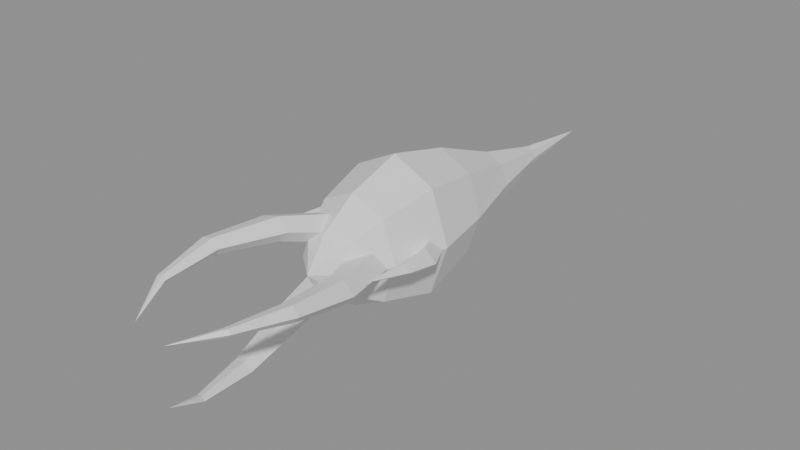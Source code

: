 # Source: BE_FxWaterLance.blend  (saved by Blender 5.2.45; exported with 4.5.12 LTS)
import bpy
from mathutils import Matrix  # noqa: F401  (used for matrix-valued properties, if any)

bpy.ops.wm.read_factory_settings(use_empty=True)
scene = bpy.context.scene
scene.name = 'FxWaterLance'

# ---- materials (node trees are filled in below, after node groups)
mat_be_waterlance_white = bpy.data.materials.new('BE_WaterLance_White')
mat_be_waterlance_white.diffuse_color = (0.82, 0.82, 0.82, 1.0)

# ---- material node trees
mat_be_waterlance_white.use_nodes = True; mat_be_waterlance_white.node_tree.nodes.clear()
_N = mat_be_waterlance_white.node_tree.nodes; _L = mat_be_waterlance_white.node_tree.links
n0 = _N.new('ShaderNodeBsdfPrincipled'); n0.name = 'Principled BSDF'; n0.location = (-200, 100)
n0.inputs[0].default_value = (0.82, 0.82, 0.82, 1.0)
n0.inputs[2].default_value = 0.4
n0.inputs[10].default_value = 0.005
n1 = _N.new('ShaderNodeOutputMaterial'); n1.name = 'Material Output'; n1.location = (200, 100)
_L.new(n0.outputs[0], n1.inputs[0])
n1.is_active_output = True

# ---- meshes
me_be_fxwaterlance_mesh = bpy.data.meshes.new('BE_FxWaterLance_Mesh')
me_be_fxwaterlance_mesh.from_pydata([(0.0, -1.65, 0.0), (0.36, -1.35, 0.0), (0.2546, -1.35, 0.297), (2.204e-17, -1.35, 0.42), (-0.2546, -1.35, 0.297), (-0.36, -1.35, 5.144e-17), (-0.2546, -1.35, -0.297), (-6.613e-17, -1.35, -0.42), (0.2546, -1.35, -0.297), (0.65, -0.85, 0.0), (0.4596, -0.85, 0.5374), (3.98e-17, -0.85, 0.76), (-0.4596, -0.85, 0.5374), (-0.65, -0.85, 9.307e-17), (-0.4596, -0.85, -0.5374), (-1.194e-16, -0.85, -0.76), (0.4596, -0.85, -0.5374), (0.82, -0.1, 0.0), (0.5798, -0.1, 0.7071), (5.021e-17, -0.1, 1.0), (-0.5798, -0.1, 0.7071), (-0.82, -0.1, 1.225e-16), (-0.5798, -0.1, -0.7071), (-1.506e-16, -0.1, -1.0), (0.5798, -0.1, -0.7071), (0.64, 0.8, 0.0), (0.4525, 0.8, 0.5515), (3.919e-17, 0.8, 0.78), (-0.4525, 0.8, 0.5515), (-0.64, 0.8, 9.552e-17), (-0.4525, 0.8, -0.5515), (-1.176e-16, 0.8, -0.78), (0.4525, 0.8, -0.5515), (0.35, 1.8, 0.0), (0.2475, 1.8, 0.2758), (2.143e-17, 1.8, 0.39), (-0.2475, 1.8, 0.2758), (-0.35, 1.8, 4.776e-17), (-0.2475, 1.8, -0.2758), (-6.429e-17, 1.8, -0.39), (0.2475, 1.8, -0.2758), (0.13, 2.8, 0.0), (0.09192, 2.8, 0.09899), (7.96e-18, 2.8, 0.14), (-0.09192, 2.8, 0.09899), (-0.13, 2.8, 1.715e-17), (-0.09192, 2.8, -0.09899), (-2.388e-17, 2.8, -0.14), (0.09192, 2.8, -0.09899), (0.0, 4.0, 0.0), (0.25, -0.65, 0.0), (0.6, -0.95, 0.0), (0.4273, -0.95, 0.1902), (0.1477, -0.95, 0.1176), (0.1477, -0.95, -0.1176), (0.4273, -0.95, -0.1902), (0.8597, -1.804, 0.1196), (0.7146, -1.804, 0.2793), (0.4798, -1.804, 0.2183), (0.4798, -1.804, 0.02082), (0.7146, -1.804, -0.04021), (0.9094, -2.688, 0.2989), (0.8127, -2.688, 0.4054), (0.6562, -2.688, 0.3647), (0.6562, -2.688, 0.233), (0.8127, -2.688, 0.1924), (0.7312, -3.451, 0.393), (0.6863, -3.451, 0.4425), (0.6136, -3.451, 0.4236), (0.6136, -3.451, 0.3625), (0.6863, -3.451, 0.3436), (0.3832, -4.0, 0.3945), (-0.125, -0.65, 0.2165), (0.075, -0.95, 0.3031), (-0.09775, -0.95, 0.4933), (-0.3773, -0.95, 0.4207), (-0.3773, -0.95, 0.1856), (-0.09775, -0.95, 0.1129), (-0.2184, -1.706, 0.5029), (-0.3635, -1.706, 0.6626), (-0.5983, -1.706, 0.6016), (-0.5983, -1.706, 0.4041), (-0.3635, -1.706, 0.3431), (-0.5035, -2.489, 0.5169), (-0.6003, -2.489, 0.6234), (-0.7568, -2.489, 0.5827), (-0.7568, -2.489, 0.4511), (-0.6003, -2.489, 0.4104), (-0.6085, -3.164, 0.3804), (-0.6534, -3.164, 0.4299), (-0.7261, -3.164, 0.411), (-0.7261, -3.164, 0.3499), (-0.6534, -3.164, 0.331), (-0.5333, -3.65, 0.1346), (-0.125, -0.65, -0.2165), (0.075, -0.95, -0.3031), (-0.09775, -0.95, -0.1129), (-0.3773, -0.95, -0.1856), (-0.3773, -0.95, -0.4207), (-0.09775, -0.95, -0.4933), (-0.01129, -1.762, -0.6224), (-0.1564, -1.762, -0.4626), (-0.3912, -1.762, -0.5237), (-0.3912, -1.762, -0.7212), (-0.1564, -1.762, -0.7822), (0.01412, -2.603, -0.8158), (-0.08262, -2.603, -0.7092), (-0.2391, -2.603, -0.7499), (-0.2391, -2.603, -0.8816), (-0.08262, -2.603, -0.9223), (0.07227, -3.328, -0.7735), (0.02736, -3.328, -0.724), (-0.04531, -3.328, -0.7429), (-0.04531, -3.328, -0.804), (0.02736, -3.328, -0.8229), (0.1501, -3.85, -0.5291), (-0.54, 0.25, 0.0), (-0.45, -0.15, 0.0), (-0.62, -0.15, 0.13), (-0.79, -0.15, 1.592e-17), (-0.62, -0.15, -0.13), (-0.68, -0.55, 0.04), (-0.84, -0.55, 0.19), (-1.0, -0.55, 0.04), (-0.84, -0.55, -0.11), (-0.78, -1.0, 0.12), (-0.89, -1.0, 0.2), (-1.0, -1.0, 0.12), (-0.89, -1.0, 0.04), (-0.86, -1.65, 0.22), (0.54, 0.25, 0.0), (0.79, -0.15, 0.0), (0.62, -0.15, 0.13), (0.45, -0.15, 1.592e-17), (0.62, -0.15, -0.13), (1.0, -0.55, 0.04), (0.84, -0.55, 0.19), (0.68, -0.55, 0.04), (0.84, -0.55, -0.11), (1.0, -1.0, 0.12), (0.89, -1.0, 0.2), (0.78, -1.0, 0.12), (0.89, -1.0, 0.04), (0.86, -1.65, 0.22)], [], [(0, 1, 2), (0, 2, 3), (0, 3, 4), (0, 4, 5), (0, 5, 6), (0, 6, 7), (0, 7, 8), (0, 8, 1), (9, 2, 1), (10, 3, 2), (3, 12, 4), (4, 13, 5), (13, 6, 5), (14, 7, 6), (7, 16, 8), (8, 9, 1), (17, 10, 9), (18, 11, 10), (11, 20, 12), (12, 21, 13), (21, 14, 13), (22, 15, 14), (15, 24, 16), (16, 17, 9), (17, 26, 18), (18, 27, 19), (27, 20, 19), (28, 21, 20), (21, 30, 22), (22, 31, 23), (31, 24, 23), (32, 17, 24), (25, 34, 26), (26, 35, 27), (35, 28, 27), (36, 29, 28), (29, 38, 30), (30, 39, 31), (39, 32, 31), (40, 25, 32), (33, 42, 34), (34, 43, 35), (43, 36, 35), (44, 37, 36), (37, 46, 38), (38, 47, 39), (47, 40, 39), (48, 33, 40), (41, 49, 42), (42, 49, 43), (43, 49, 44), (44, 49, 45), (45, 49, 46), (46, 49, 47), (47, 49, 48), (48, 49, 41), (50, 52, 51), (50, 53, 52), (50, 54, 53), (50, 55, 54), (50, 51, 55), (51, 57, 56), (52, 58, 57), (53, 59, 58), (55, 59, 54), (51, 60, 55), (57, 61, 56), (57, 63, 62), (58, 64, 63), (60, 64, 59), (56, 65, 60), (62, 66, 61), (63, 67, 62), (63, 69, 68), (64, 70, 69), (65, 66, 70), (66, 67, 71), (67, 68, 71), (68, 69, 71), (69, 70, 71), (70, 66, 71), (72, 74, 73), (72, 75, 74), (72, 76, 75), (72, 77, 76), (72, 73, 77), (74, 78, 73), (75, 79, 74), (75, 81, 80), (76, 82, 81), (77, 78, 82), (79, 83, 78), (80, 84, 79), (80, 86, 85), (81, 87, 86), (82, 83, 87), (83, 89, 88), (85, 89, 84), (86, 90, 85), (87, 91, 86), (87, 88, 92), (88, 89, 93), (89, 90, 93), (90, 91, 93), (91, 92, 93), (92, 88, 93), (94, 96, 95), (94, 97, 96), (94, 98, 97), (94, 99, 98), (94, 95, 99), (95, 101, 100), (97, 101, 96), (98, 102, 97), (99, 103, 98), (99, 100, 104), (100, 106, 105), (101, 107, 106), (103, 107, 102), (104, 108, 103), (104, 105, 109), (105, 111, 110), (106, 112, 111), (107, 113, 112), (109, 113, 108), (105, 114, 109), (110, 111, 115), (111, 112, 115), (112, 113, 115), (113, 114, 115), (114, 110, 115), (116, 118, 117), (116, 119, 118), (116, 120, 119), (116, 117, 120), (118, 121, 117), (119, 122, 118), (119, 124, 123), (120, 121, 124), (122, 125, 121), (122, 127, 126), (123, 128, 127), (121, 128, 124), (125, 126, 129), (126, 127, 129), (127, 128, 129), (128, 125, 129), (130, 132, 131), (130, 133, 132), (130, 134, 133), (130, 131, 134), (131, 136, 135), (132, 137, 136), (134, 137, 133), (131, 138, 134), (136, 139, 135), (136, 141, 140), (137, 142, 141), (135, 142, 138), (139, 140, 143), (140, 141, 143), (141, 142, 143), (142, 139, 143), (9, 10, 2), (10, 11, 3), (3, 11, 12), (4, 12, 13), (13, 14, 6), (14, 15, 7), (7, 15, 16), (8, 16, 9), (17, 18, 10), (18, 19, 11), (11, 19, 20), (12, 20, 21), (21, 22, 14), (22, 23, 15), (15, 23, 24), (16, 24, 17), (17, 25, 26), (18, 26, 27), (27, 28, 20), (28, 29, 21), (21, 29, 30), (22, 30, 31), (31, 32, 24), (32, 25, 17), (25, 33, 34), (26, 34, 35), (35, 36, 28), (36, 37, 29), (29, 37, 38), (30, 38, 39), (39, 40, 32), (40, 33, 25), (33, 41, 42), (34, 42, 43), (43, 44, 36), (44, 45, 37), (37, 45, 46), (38, 46, 47), (47, 48, 40), (48, 41, 33), (51, 52, 57), (52, 53, 58), (53, 54, 59), (55, 60, 59), (51, 56, 60), (57, 62, 61), (57, 58, 63), (58, 59, 64), (60, 65, 64), (56, 61, 65), (62, 67, 66), (63, 68, 67), (63, 64, 69), (64, 65, 70), (65, 61, 66), (74, 79, 78), (75, 80, 79), (75, 76, 81), (76, 77, 82), (77, 73, 78), (79, 84, 83), (80, 85, 84), (80, 81, 86), (81, 82, 87), (82, 78, 83), (83, 84, 89), (85, 90, 89), (86, 91, 90), (87, 92, 91), (87, 83, 88), (95, 96, 101), (97, 102, 101), (98, 103, 102), (99, 104, 103), (99, 95, 100), (100, 101, 106), (101, 102, 107), (103, 108, 107), (104, 109, 108), (104, 100, 105), (105, 106, 111), (106, 107, 112), (107, 108, 113), (109, 114, 113), (105, 110, 114), (118, 122, 121), (119, 123, 122), (119, 120, 124), (120, 117, 121), (122, 126, 125), (122, 123, 127), (123, 124, 128), (121, 125, 128), (131, 132, 136), (132, 133, 137), (134, 138, 137), (131, 135, 138), (136, 140, 139), (136, 137, 141), (137, 138, 142), (135, 139, 142)])
me_be_fxwaterlance_mesh.materials.append(mat_be_waterlance_white)
me_be_fxwaterlance_mesh.update()

# ---- objects
ob_be_fxwaterlance = bpy.data.objects.new('BE_FxWaterLance', me_be_fxwaterlance_mesh)

# ---- transforms, parenting, visibility, modifiers, constraints
ob_be_fxwaterlance.location = (0.0, 0.0, 0.0)

# ---- collection membership
scene.collection.objects.link(ob_be_fxwaterlance)

# ---- scene / render settings (as saved in the file)
scene.frame_start = 1; scene.frame_end = 250; scene.frame_set(1)
scene.render.engine = 'BLENDER_EEVEE_NEXT'
scene.render.image_settings.exr_codec = 'NONE'
scene.render.use_bake_clear = False
scene.render.bake_margin = 0
scene.render.bake_bias = 0.0
scene.render.bake_samples = 0
scene.render.simplify_subdivision_render = 0
scene.render.simplify_child_particles_render = 0.0
scene.render.compositor_device = 'GPU'
scene.eevee.use_volume_custom_range = False
scene.eevee.gtao_distance = 0.0
scene.eevee.use_fast_gi = False
scene.eevee.fast_gi_thickness_near = 0.1
scene.eevee.fast_gi_thickness_far = 0.0
scene.eevee.ray_tracing_options.screen_trace_thickness = 0.1
bpy.context.view_layer.update()

# ---- added for rendering (the .blend has no active camera and no usable light): camera, sun + grey world if the file has none
cam_auto = bpy.data.cameras.new('AutoCamera')
cam_auto.lens = 50.0
cam_auto.sensor_width = 36.0
cam_auto.clip_end = 1000.0
ob_auto_camera = bpy.data.objects.new('AutoCamera', cam_auto)
scene.collection.objects.link(ob_auto_camera)
ob_auto_camera.location = (7.85079, -9.42095, 6.28063)
ob_auto_camera.rotation_euler = (1.09748, -7.21219e-08, 0.694738)
scene.camera = ob_auto_camera
light_auto_sun = bpy.data.lights.new('AutoSun', 'SUN')
light_auto_sun.energy = 3.0
light_auto_sun.angle = 0.0523599
ob_auto_sun = bpy.data.objects.new('AutoSun', light_auto_sun)
scene.collection.objects.link(ob_auto_sun)
ob_auto_sun.rotation_euler = (0.872665, 0.174533, 0.523599)
if scene.world is None:
    world_auto = bpy.data.worlds.new('AutoWorld')
    world_auto.color = (0.3, 0.3, 0.3)
    scene.world = world_auto
bpy.context.view_layer.update()
